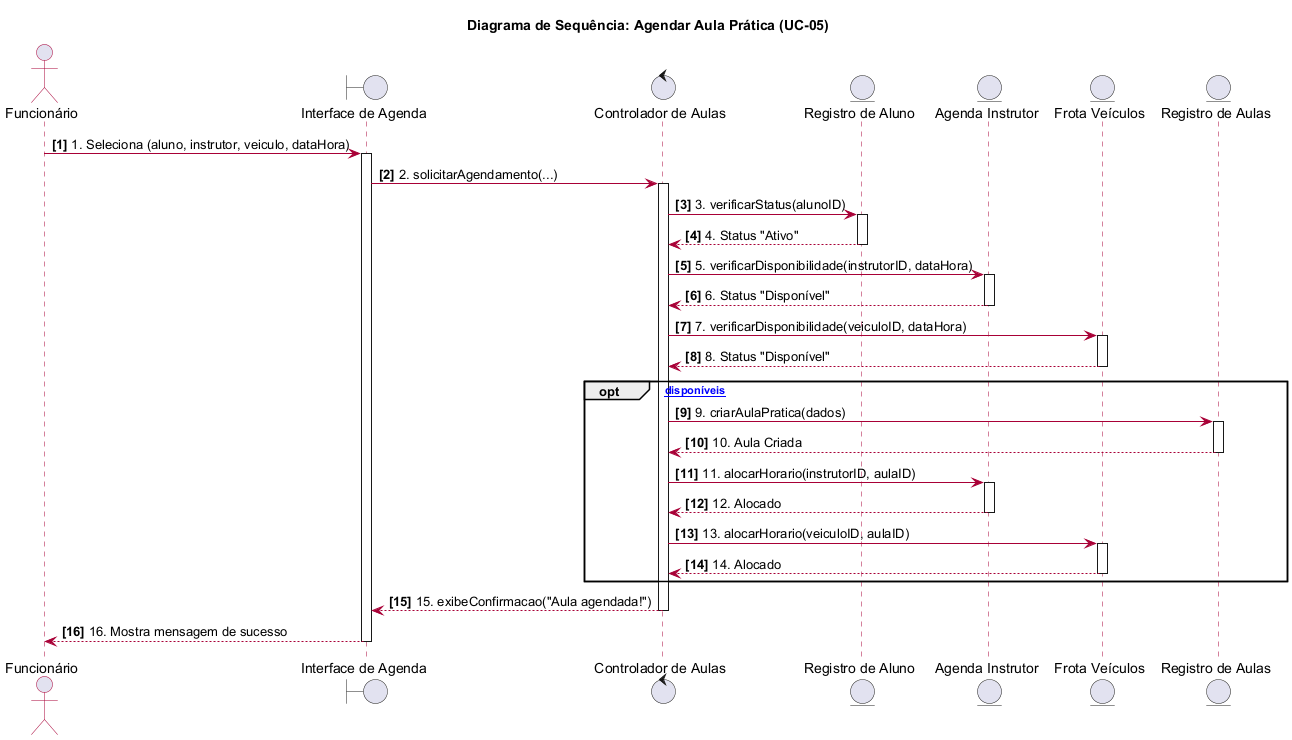

The diagram above was rendered by PlantUML. Its source (embedded in the PNG):
@startuml
autonumber "<b>[0]</b>"
skinparam sequenceArrowColor #A80036
skinparam sequenceActorBorderColor #A80036
skinparam sequenceLifeLineBorderColor #A80036
skinparam sequenceParticipantBorderColor #A80036
skinparam sequenceParticipantBackgroundColor #F8F8F8
title "Diagrama de Sequência: Agendar Aula Prática (UC-05)"

actor "Funcionário" as func
boundary "Interface de Agenda" as ui
control "Controlador de Aulas" as controller
entity "Registro de Aluno" as alunoDB
entity "Agenda Instrutor" as agendaInstrutor
entity "Frota Veículos" as frota
entity "Registro de Aulas" as aulaDB

func -> ui : 1. Seleciona (aluno, instrutor, veiculo, dataHora)
activate ui
ui -> controller : 2. solicitarAgendamento(...)
activate controller

controller -> alunoDB : 3. verificarStatus(alunoID)
activate alunoDB
alunoDB --> controller : 4. Status "Ativo"
deactivate alunoDB

controller -> agendaInstrutor : 5. verificarDisponibilidade(instrutorID, dataHora)
activate agendaInstrutor
agendaInstrutor --> controller : 6. Status "Disponível"
deactivate agendaInstrutor

controller -> frota : 7. verificarDisponibilidade(veiculoID, dataHora)
activate frota
frota --> controller : 8. Status "Disponível"
deactivate frota

opt [Todos disponíveis]
    controller -> aulaDB : 9. criarAulaPratica(dados)
    activate aulaDB
    aulaDB --> controller : 10. Aula Criada
    deactivate aulaDB
    
    controller -> agendaInstrutor : 11. alocarHorario(instrutorID, aulaID)
    activate agendaInstrutor
    agendaInstrutor --> controller: 12. Alocado
    deactivate agendaInstrutor
    
    controller -> frota : 13. alocarHorario(veiculoID, aulaID)
    activate frota
    frota --> controller: 14. Alocado
    deactivate frota
end

controller --> ui : 15. exibeConfirmacao("Aula agendada!")
deactivate controller
ui --> func : 16. Mostra mensagem de sucesso
deactivate ui

@enduml